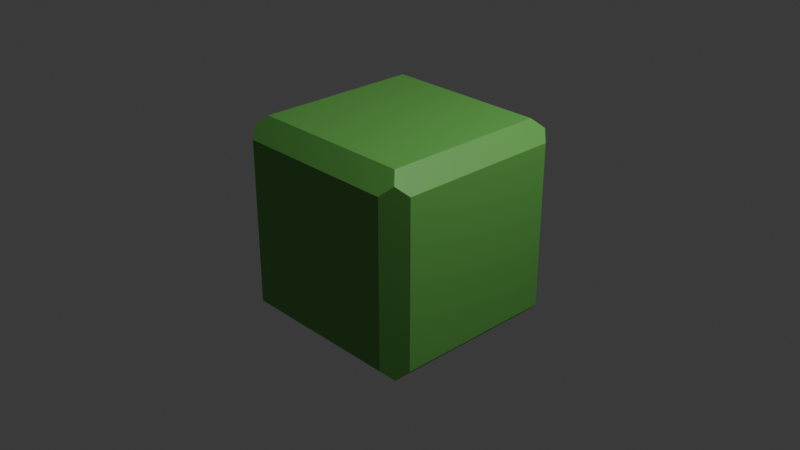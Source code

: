 # Source: rock.blend  (saved by Blender 4.0.36; exported with 4.5.12 LTS)
import bpy
from mathutils import Matrix  # noqa: F401  (used for matrix-valued properties, if any)

bpy.ops.wm.read_factory_settings(use_empty=True)
scene = bpy.context.scene
scene.name = 'Scene'

# ---- collections
col_collection = bpy.data.collections.new('Collection'); scene.collection.children.link(col_collection)

# ---- materials (node trees are filled in below, after node groups)
mat_vertexcolor = bpy.data.materials.new('VertexColor')
mat_vertexcolor.use_transparent_shadow = False

# ---- material node trees
mat_vertexcolor.use_nodes = True; mat_vertexcolor.node_tree.nodes.clear()
_N = mat_vertexcolor.node_tree.nodes; _L = mat_vertexcolor.node_tree.links
n0 = _N.new('ShaderNodeBsdfPrincipled'); n0.name = 'Principled BSDF'; n0.location = (10, 300)
n0.inputs[3].default_value = 1.45
n1 = _N.new('ShaderNodeOutputMaterial'); n1.name = 'Material Output'; n1.location = (300, 300)
n2 = _N.new('ShaderNodeVertexColor'); n2.name = 'Color Attribute'; n2.location = (-263, 202)
_L.new(n0.outputs[0], n1.inputs[0])
_L.new(n2.outputs[0], n0.inputs[0])
n1.is_active_output = True

# ---- world
world_world = bpy.data.worlds.new('World'); scene.world = world_world
world_world.use_nodes = True; world_world.node_tree.nodes.clear()
_N = world_world.node_tree.nodes; _L = world_world.node_tree.links
n0 = _N.new('ShaderNodeOutputWorld'); n0.name = 'World Output'; n0.location = (300, 300)
n1 = _N.new('ShaderNodeBackground'); n1.name = 'Background'; n1.location = (10, 300)
n1.inputs[0].default_value = (0.05088, 0.05088, 0.05088, 1.0)
_L.new(n1.outputs[0], n0.inputs[0])
n0.is_active_output = True
world_world.color = (0.05088, 0.05088, 0.05088)
world_world.use_sun_shadow = False
world_world.sun_shadow_jitter_overblur = 0.0

# ---- cameras
cam_camera = bpy.data.cameras.new('Camera')
cam_camera.clip_end = 100.0
cam_camera.ortho_scale = 7.314

# ---- lights
light_light = bpy.data.lights.new('Light', 'POINT')
light_light.transmission_factor = 0.0
light_light.use_soft_falloff = False
light_light.energy = 1000.0
light_light.shadow_soft_size = 0.1
light_light.shadow_maximum_resolution = 0.006
light_light.use_absolute_resolution = True

# ---- meshes
me_cube = bpy.data.meshes.new('Cube')
me_cube.from_pydata([(1.1, 0.9, 0.9), (1.1, 0.9, -0.9), (1.1, -0.9, 0.9), (1.1, -0.9, -0.9), (-1.1, 0.9, 0.9), (-1.1, 0.9, -0.9), (-1.1, -0.9, 0.9), (-1.1, -0.9, -0.9), (-0.9, 1.1, -0.9), (-0.9, -1.1, -0.9), (0.9, 1.1, 0.9), (0.9, 1.1, -0.9), (-0.9, -1.1, 0.9), (0.9, -1.1, 0.9), (0.9, -1.1, -0.9), (-0.9, 1.1, 0.9), (0.9, 0.9, -1.1), (-0.9, 0.9, -1.1), (0.9, 0.9, 1.1), (-0.9, -0.9, -1.1), (-0.9, -0.9, 1.1), (0.9, -0.9, 1.1), (0.9, -0.9, -1.1), (-0.9, 0.9, 1.1), (-1.0, 1.0, -1.0), (-1.0, -1.0, -1.0), (1.0, 1.0, -1.0), (1.0, -1.0, 1.0), (-1.0, -1.0, 1.0), (1.0, 1.0, 1.0), (1.0, -1.0, -1.0), (-1.0, 1.0, 1.0)], [], [(18, 23, 20, 21), (14, 13, 12, 9), (7, 6, 4, 5), (17, 16, 22, 19), (1, 0, 2, 3), (8, 15, 10, 11), (7, 5, 24, 25), (0, 1, 26, 29), (6, 7, 25, 28), (3, 2, 27, 30), (5, 4, 31, 24), (2, 0, 29, 27), (4, 6, 28, 31), (1, 3, 30, 26), (8, 11, 26, 24), (11, 10, 29, 26), (9, 12, 28, 25), (13, 14, 30, 27), (15, 8, 24, 31), (12, 13, 27, 28), (14, 9, 25, 30), (10, 15, 31, 29), (17, 19, 25, 24), (16, 17, 24, 26), (21, 20, 28, 27), (18, 21, 27, 29), (19, 22, 30, 25), (20, 23, 31, 28), (23, 18, 29, 31), (22, 16, 26, 30)])
_uv = me_cube.uv_layers.new(name='UVMap')
_uv.uv.foreach_set('vector', [0.05, 0.05, 0.95, 0.05, 0.95, 0.95, 0.05, 0.95, 0.05, 0.05, 0.95, 0.05, 0.95, 0.95, 0.05, 0.95, 0.05, 0.05, 0.95, 0.05, 0.95, 0.95, 0.05, 0.95, 0.05, 0.05, 0.95, 0.05, 0.95, 0.95, 0.05, 0.95, 0.05, 0.05, 0.95, 0.05, 0.95, 0.95, 0.05, 0.95, 0.05, 0.05, 0.95, 0.05, 0.95, 0.95, 0.05, 0.95, 0.05, 0.05, 0.05, 0.95, 0.0, 1.0, 0.0, 0.0, 0.95, 0.05, 0.05, 0.05, 0.0, 0.0, 1.0, 0.0, 0.95, 0.05, 0.05, 0.05, 0.0, 0.0, 1.0, 0.0, 0.05, 0.95, 0.95, 0.95, 1.0, 1.0, 0.0, 1.0, 0.05, 0.95, 0.95, 0.95, 1.0, 1.0, 0.0, 1.0, 0.95, 0.95, 0.95, 0.05, 1.0, 0.0, 1.0, 1.0, 0.95, 0.95, 0.95, 0.05, 1.0, 0.0, 1.0, 1.0, 0.05, 0.05, 0.05, 0.95, 0.0, 1.0, 0.0, 0.0, 0.05, 0.05, 0.05, 0.95, 0.0, 1.0, 0.0, 0.0, 0.05, 0.95, 0.95, 0.95, 1.0, 1.0, 0.0, 1.0, 0.05, 0.95, 0.95, 0.95, 1.0, 1.0, 0.0, 1.0, 0.95, 0.05, 0.05, 0.05, 0.0, 0.0, 1.0, 0.0, 0.95, 0.05, 0.05, 0.05, 0.0, 0.0, 1.0, 0.0, 0.95, 0.95, 0.95, 0.05, 1.0, 0.0, 1.0, 1.0, 0.05, 0.05, 0.05, 0.95, 0.0, 1.0, 0.0, 0.0, 0.95, 0.95, 0.95, 0.05, 1.0, 0.0, 1.0, 1.0, 0.05, 0.05, 0.05, 0.95, 0.0, 1.0, 0.0, 0.0, 0.95, 0.05, 0.05, 0.05, 0.0, 0.0, 1.0, 0.0, 0.05, 0.95, 0.95, 0.95, 1.0, 1.0, 0.0, 1.0, 0.05, 0.05, 0.05, 0.95, 0.0, 1.0, 0.0, 0.0, 0.05, 0.95, 0.95, 0.95, 1.0, 1.0, 0.0, 1.0, 0.95, 0.95, 0.95, 0.05, 1.0, 0.0, 1.0, 1.0, 0.95, 0.05, 0.05, 0.05, 0.0, 0.0, 1.0, 0.0, 0.95, 0.95, 0.95, 0.05, 1.0, 0.0, 1.0, 1.0])
_ca = me_cube.color_attributes.new('Attribute', 'BYTE_COLOR', 'CORNER')
_ca.data.foreach_set('color', [0.1356, 0.4452, 0.0865, 1.0, 0.1356, 0.4452, 0.0865, 1.0, 0.1356, 0.4452, 0.0865, 1.0, 0.1356, 0.4452, 0.0865, 1.0, 0.1356, 0.4452, 0.0865, 1.0, 0.1356, 0.4452, 0.0865, 1.0, 0.1356, 0.4452, 0.0865, 1.0, 0.1356, 0.4452, 0.0865, 1.0, 0.1356, 0.4452, 0.0865, 1.0, 0.1356, 0.4452, 0.0865, 1.0, 0.1356, 0.4452, 0.0865, 1.0, 0.1356, 0.4452, 0.0865, 1.0, 0.1356, 0.4452, 0.0865, 1.0, 0.1356, 0.4452, 0.0865, 1.0, 0.1356, 0.4452, 0.0865, 1.0, 0.1356, 0.4452, 0.0865, 1.0, 0.1356, 0.4452, 0.0865, 1.0, 0.1356, 0.4452, 0.0865, 1.0, 0.1356, 0.4452, 0.0865, 1.0, 0.1356, 0.4452, 0.0865, 1.0, 0.1356, 0.4452, 0.0865, 1.0, 0.1356, 0.4452, 0.0865, 1.0, 0.1356, 0.4452, 0.0865, 1.0, 0.1356, 0.4452, 0.0865, 1.0, 0.1356, 0.4452, 0.0865, 1.0, 0.1356, 0.4452, 0.0865, 1.0, 0.1356, 0.4452, 0.0865, 1.0, 0.1356, 0.4452, 0.0865, 1.0, 0.1356, 0.4452, 0.0865, 1.0, 0.1356, 0.4452, 0.0865, 1.0, 0.1356, 0.4452, 0.0865, 1.0, 0.1356, 0.4452, 0.0865, 1.0, 0.1356, 0.4452, 0.0865, 1.0, 0.1356, 0.4452, 0.0865, 1.0, 0.1356, 0.4452, 0.0865, 1.0, 0.1356, 0.4452, 0.0865, 1.0, 0.1356, 0.4452, 0.0865, 1.0, 0.1356, 0.4452, 0.0865, 1.0, 0.1356, 0.4452, 0.0865, 1.0, 0.1356, 0.4452, 0.0865, 1.0, 0.1356, 0.4452, 0.0865, 1.0, 0.1356, 0.4452, 0.0865, 1.0, 0.1356, 0.4452, 0.0865, 1.0, 0.1356, 0.4452, 0.0865, 1.0, 0.1356, 0.4452, 0.0865, 1.0, 0.1356, 0.4452, 0.0865, 1.0, 0.1356, 0.4452, 0.0865, 1.0, 0.1356, 0.4452, 0.0865, 1.0, 0.1356, 0.4452, 0.0865, 1.0, 0.1356, 0.4452, 0.0865, 1.0, 0.1356, 0.4452, 0.0865, 1.0, 0.1356, 0.4452, 0.0865, 1.0, 0.1356, 0.4452, 0.0865, 1.0, 0.1356, 0.4452, 0.0865, 1.0, 0.1356, 0.4452, 0.0865, 1.0, 0.1356, 0.4452, 0.0865, 1.0, 0.1356, 0.4452, 0.0865, 1.0, 0.1356, 0.4452, 0.0865, 1.0, 0.1356, 0.4452, 0.0865, 1.0, 0.1356, 0.4452, 0.0865, 1.0, 0.1356, 0.4452, 0.0865, 1.0, 0.1356, 0.4452, 0.0865, 1.0, 0.1356, 0.4452, 0.0865, 1.0, 0.1356, 0.4452, 0.0865, 1.0, 0.1356, 0.4452, 0.0865, 1.0, 0.1356, 0.4452, 0.0865, 1.0, 0.1356, 0.4452, 0.0865, 1.0, 0.1356, 0.4452, 0.0865, 1.0, 0.1356, 0.4452, 0.0865, 1.0, 0.1356, 0.4452, 0.0865, 1.0, 0.1356, 0.4452, 0.0865, 1.0, 0.1356, 0.4452, 0.0865, 1.0, 0.1356, 0.4452, 0.0865, 1.0, 0.1356, 0.4452, 0.0865, 1.0, 0.1356, 0.4452, 0.0865, 1.0, 0.1356, 0.4452, 0.0865, 1.0, 0.1356, 0.4452, 0.0865, 1.0, 0.1356, 0.4452, 0.0865, 1.0, 0.1356, 0.4452, 0.0865, 1.0, 0.1356, 0.4452, 0.0865, 1.0, 0.1356, 0.4452, 0.0865, 1.0, 0.1356, 0.4452, 0.0865, 1.0, 0.1356, 0.4452, 0.0865, 1.0, 0.1356, 0.4452, 0.0865, 1.0, 0.1356, 0.4452, 0.0865, 1.0, 0.1356, 0.4452, 0.0865, 1.0, 0.1356, 0.4452, 0.0865, 1.0, 0.1356, 0.4452, 0.0865, 1.0, 0.1356, 0.4452, 0.0865, 1.0, 0.1356, 0.4452, 0.0865, 1.0, 0.1356, 0.4452, 0.0865, 1.0, 0.1356, 0.4452, 0.0865, 1.0, 0.1356, 0.4452, 0.0865, 1.0, 0.1356, 0.4452, 0.0865, 1.0, 0.1356, 0.4452, 0.0865, 1.0, 0.1356, 0.4452, 0.0865, 1.0, 0.1356, 0.4452, 0.0865, 1.0, 0.1356, 0.4452, 0.0865, 1.0, 0.1356, 0.4452, 0.0865, 1.0, 0.1356, 0.4452, 0.0865, 1.0, 0.1356, 0.4452, 0.0865, 1.0, 0.1356, 0.4452, 0.0865, 1.0, 0.1356, 0.4452, 0.0865, 1.0, 0.1356, 0.4452, 0.0865, 1.0, 0.1356, 0.4452, 0.0865, 1.0, 0.1356, 0.4452, 0.0865, 1.0, 0.1356, 0.4452, 0.0865, 1.0, 0.1356, 0.4452, 0.0865, 1.0, 0.1356, 0.4452, 0.0865, 1.0, 0.1356, 0.4452, 0.0865, 1.0, 0.1356, 0.4452, 0.0865, 1.0, 0.1356, 0.4452, 0.0865, 1.0, 0.1356, 0.4452, 0.0865, 1.0, 0.1356, 0.4452, 0.0865, 1.0, 0.1356, 0.4452, 0.0865, 1.0, 0.1356, 0.4452, 0.0865, 1.0, 0.1356, 0.4452, 0.0865, 1.0, 0.1356, 0.4452, 0.0865, 1.0, 0.1356, 0.4452, 0.0865, 1.0, 0.1356, 0.4452, 0.0865, 1.0])
me_cube.materials.append(mat_vertexcolor)
me_cube.use_mirror_vertex_groups = False
me_cube.update()

# ---- objects
ob_cube = bpy.data.objects.new('Cube', me_cube)
ob_light = bpy.data.objects.new('Light', light_light)
ob_camera = bpy.data.objects.new('Camera', cam_camera)

# ---- transforms, parenting, visibility, modifiers, constraints
ob_cube.location = (0.0, 0.0, 0.0)
ob_cube.lock_rotations_4d = False
ob_cube.empty_display_type = 'ARROWS'
ob_cube.lineart.crease_threshold = 0.0
ob_light.location = (4.076, 1.005, 5.904)
ob_light.rotation_euler = (0.6503, 0.05522, 1.866)
ob_light.lock_rotations_4d = False
ob_light.empty_display_type = 'ARROWS'
ob_light.color = (0.0, 0.0, 0.0, 0.0)
ob_light.lineart.crease_threshold = 0.0
ob_camera.location = (7.359, -6.926, 4.958)
ob_camera.rotation_euler = (1.109, 0.0, 0.8149)
ob_camera.lock_rotations_4d = False
ob_camera.empty_display_type = 'ARROWS'
ob_camera.color = (0.0, 0.0, 0.0, 0.0)
ob_camera.display_type = 'WIRE'
ob_camera.lineart.crease_threshold = 0.0

# ---- collection membership
col_collection.objects.link(ob_cube)
col_collection.objects.link(ob_light)
col_collection.objects.link(ob_camera)

# ---- scene / render settings (as saved in the file)
scene.camera = ob_camera
scene.frame_start = 1; scene.frame_end = 250; scene.frame_set(1)
scene.render.engine = 'BLENDER_EEVEE_NEXT'
scene.cycles.sampling_pattern = 'TABULATED_SOBOL'
bpy.context.view_layer.update()
